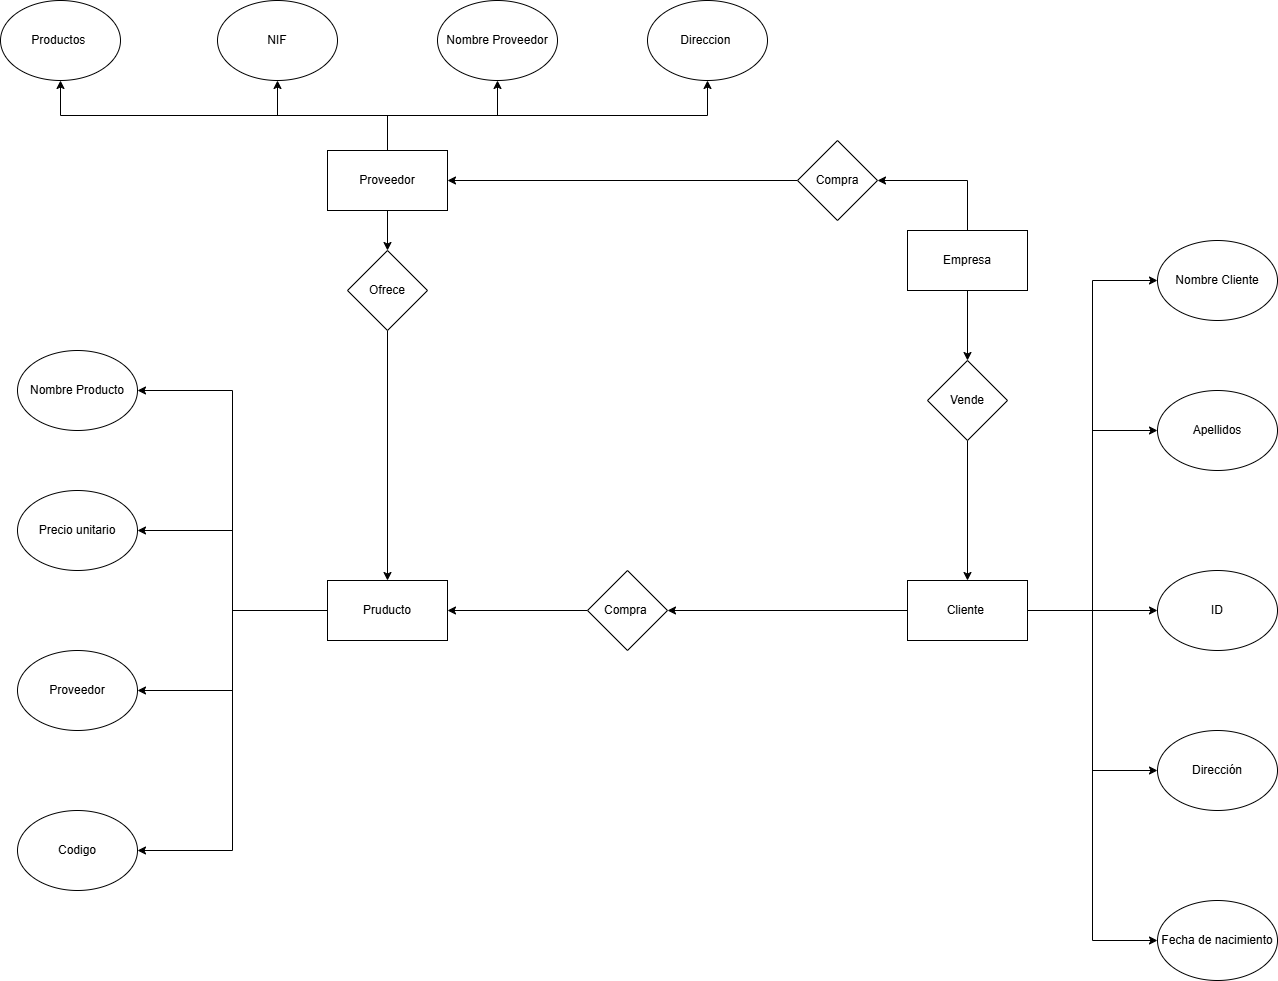

The diagram above was exported from draw.io. Its source (the exported page's mxGraphModel, read from the mxfile embedded in the PNG):
<mxGraphModel dx="2911" dy="1192" grid="1" gridSize="10" guides="1" tooltips="1" connect="1" arrows="1" fold="1" page="1" pageScale="1" pageWidth="827" pageHeight="1169" math="0" shadow="0">
  <root>
    <mxCell id="0" />
    <mxCell id="1" parent="0" />
    <mxCell id="9BDpHSqJsbnzP7-jWZ_0-35" edge="1" parent="1" source="9BDpHSqJsbnzP7-jWZ_0-1" style="edgeStyle=orthogonalEdgeStyle;rounded=0;orthogonalLoop=1;jettySize=auto;html=1;entryX=1;entryY=0.5;entryDx=0;entryDy=0;" target="9BDpHSqJsbnzP7-jWZ_0-33">
      <mxGeometry relative="1" as="geometry" />
    </mxCell>
    <mxCell id="9BDpHSqJsbnzP7-jWZ_0-36" edge="1" parent="1" source="9BDpHSqJsbnzP7-jWZ_0-1" style="edgeStyle=orthogonalEdgeStyle;rounded=0;orthogonalLoop=1;jettySize=auto;html=1;" target="9BDpHSqJsbnzP7-jWZ_0-7" value="">
      <mxGeometry relative="1" as="geometry" />
    </mxCell>
    <mxCell id="9BDpHSqJsbnzP7-jWZ_0-37" edge="1" parent="1" source="9BDpHSqJsbnzP7-jWZ_0-1" style="edgeStyle=orthogonalEdgeStyle;rounded=0;orthogonalLoop=1;jettySize=auto;html=1;entryX=0;entryY=0.5;entryDx=0;entryDy=0;" target="9BDpHSqJsbnzP7-jWZ_0-2">
      <mxGeometry relative="1" as="geometry" />
    </mxCell>
    <mxCell id="9BDpHSqJsbnzP7-jWZ_0-38" edge="1" parent="1" source="9BDpHSqJsbnzP7-jWZ_0-1" style="edgeStyle=orthogonalEdgeStyle;rounded=0;orthogonalLoop=1;jettySize=auto;html=1;entryX=0;entryY=0.5;entryDx=0;entryDy=0;" target="9BDpHSqJsbnzP7-jWZ_0-8">
      <mxGeometry relative="1" as="geometry" />
    </mxCell>
    <mxCell id="9BDpHSqJsbnzP7-jWZ_0-39" edge="1" parent="1" source="9BDpHSqJsbnzP7-jWZ_0-1" style="edgeStyle=orthogonalEdgeStyle;rounded=0;orthogonalLoop=1;jettySize=auto;html=1;entryX=0;entryY=0.5;entryDx=0;entryDy=0;" target="9BDpHSqJsbnzP7-jWZ_0-9">
      <mxGeometry relative="1" as="geometry" />
    </mxCell>
    <mxCell id="9BDpHSqJsbnzP7-jWZ_0-40" edge="1" parent="1" source="9BDpHSqJsbnzP7-jWZ_0-1" style="edgeStyle=orthogonalEdgeStyle;rounded=0;orthogonalLoop=1;jettySize=auto;html=1;entryX=0;entryY=0.5;entryDx=0;entryDy=0;" target="9BDpHSqJsbnzP7-jWZ_0-10">
      <mxGeometry relative="1" as="geometry" />
    </mxCell>
    <mxCell id="9BDpHSqJsbnzP7-jWZ_0-1" parent="1" style="rounded=0;whiteSpace=wrap;html=1;" value="Cliente&amp;nbsp;" vertex="1">
      <mxGeometry height="60" width="120" x="80" y="620" as="geometry" />
    </mxCell>
    <mxCell id="9BDpHSqJsbnzP7-jWZ_0-2" parent="1" style="ellipse;whiteSpace=wrap;html=1;" value="Nombre Cliente" vertex="1">
      <mxGeometry height="80" width="120" x="330" y="280" as="geometry" />
    </mxCell>
    <mxCell id="9BDpHSqJsbnzP7-jWZ_0-29" edge="1" parent="1" source="9BDpHSqJsbnzP7-jWZ_0-3" style="edgeStyle=orthogonalEdgeStyle;rounded=0;orthogonalLoop=1;jettySize=auto;html=1;exitX=0;exitY=0.5;exitDx=0;exitDy=0;entryX=1;entryY=0.5;entryDx=0;entryDy=0;" target="9BDpHSqJsbnzP7-jWZ_0-11">
      <mxGeometry relative="1" as="geometry" />
    </mxCell>
    <mxCell id="9BDpHSqJsbnzP7-jWZ_0-30" edge="1" parent="1" source="9BDpHSqJsbnzP7-jWZ_0-3" style="edgeStyle=orthogonalEdgeStyle;rounded=0;orthogonalLoop=1;jettySize=auto;html=1;entryX=1;entryY=0.5;entryDx=0;entryDy=0;" target="9BDpHSqJsbnzP7-jWZ_0-12">
      <mxGeometry relative="1" as="geometry" />
    </mxCell>
    <mxCell id="9BDpHSqJsbnzP7-jWZ_0-31" edge="1" parent="1" source="9BDpHSqJsbnzP7-jWZ_0-3" style="edgeStyle=orthogonalEdgeStyle;rounded=0;orthogonalLoop=1;jettySize=auto;html=1;entryX=1;entryY=0.5;entryDx=0;entryDy=0;" target="9BDpHSqJsbnzP7-jWZ_0-13">
      <mxGeometry relative="1" as="geometry" />
    </mxCell>
    <mxCell id="9BDpHSqJsbnzP7-jWZ_0-32" edge="1" parent="1" source="9BDpHSqJsbnzP7-jWZ_0-3" style="edgeStyle=orthogonalEdgeStyle;rounded=0;orthogonalLoop=1;jettySize=auto;html=1;entryX=1;entryY=0.5;entryDx=0;entryDy=0;" target="9BDpHSqJsbnzP7-jWZ_0-14">
      <mxGeometry relative="1" as="geometry" />
    </mxCell>
    <mxCell id="9BDpHSqJsbnzP7-jWZ_0-3" parent="1" style="rounded=0;whiteSpace=wrap;html=1;" value="Pruducto" vertex="1">
      <mxGeometry height="60" width="120" x="-500" y="620" as="geometry" />
    </mxCell>
    <mxCell id="9BDpHSqJsbnzP7-jWZ_0-21" edge="1" parent="1" source="9BDpHSqJsbnzP7-jWZ_0-4" style="edgeStyle=orthogonalEdgeStyle;rounded=0;orthogonalLoop=1;jettySize=auto;html=1;exitX=0.5;exitY=0;exitDx=0;exitDy=0;entryX=0.5;entryY=1;entryDx=0;entryDy=0;" target="9BDpHSqJsbnzP7-jWZ_0-15">
      <mxGeometry relative="1" as="geometry" />
    </mxCell>
    <mxCell id="9BDpHSqJsbnzP7-jWZ_0-22" edge="1" parent="1" source="9BDpHSqJsbnzP7-jWZ_0-4" style="edgeStyle=orthogonalEdgeStyle;rounded=0;orthogonalLoop=1;jettySize=auto;html=1;exitX=0.5;exitY=0;exitDx=0;exitDy=0;entryX=0.5;entryY=1;entryDx=0;entryDy=0;" target="9BDpHSqJsbnzP7-jWZ_0-18">
      <mxGeometry relative="1" as="geometry" />
    </mxCell>
    <mxCell id="9BDpHSqJsbnzP7-jWZ_0-23" edge="1" parent="1" source="9BDpHSqJsbnzP7-jWZ_0-4" style="edgeStyle=orthogonalEdgeStyle;rounded=0;orthogonalLoop=1;jettySize=auto;html=1;exitX=0.5;exitY=0;exitDx=0;exitDy=0;entryX=0.5;entryY=1;entryDx=0;entryDy=0;" target="9BDpHSqJsbnzP7-jWZ_0-16">
      <mxGeometry relative="1" as="geometry" />
    </mxCell>
    <mxCell id="9BDpHSqJsbnzP7-jWZ_0-24" edge="1" parent="1" source="9BDpHSqJsbnzP7-jWZ_0-4" style="edgeStyle=orthogonalEdgeStyle;rounded=0;orthogonalLoop=1;jettySize=auto;html=1;exitX=0.5;exitY=0;exitDx=0;exitDy=0;entryX=0.5;entryY=1;entryDx=0;entryDy=0;" target="9BDpHSqJsbnzP7-jWZ_0-17">
      <mxGeometry relative="1" as="geometry" />
    </mxCell>
    <mxCell id="9BDpHSqJsbnzP7-jWZ_0-28" edge="1" parent="1" source="9BDpHSqJsbnzP7-jWZ_0-4" style="edgeStyle=orthogonalEdgeStyle;rounded=0;orthogonalLoop=1;jettySize=auto;html=1;exitX=0.5;exitY=1;exitDx=0;exitDy=0;entryX=0.5;entryY=0;entryDx=0;entryDy=0;" target="9BDpHSqJsbnzP7-jWZ_0-25">
      <mxGeometry relative="1" as="geometry" />
    </mxCell>
    <mxCell id="9BDpHSqJsbnzP7-jWZ_0-4" parent="1" style="rounded=0;whiteSpace=wrap;html=1;" value="Proveedor" vertex="1">
      <mxGeometry height="60" width="120" x="-500" y="190" as="geometry" />
    </mxCell>
    <mxCell id="9BDpHSqJsbnzP7-jWZ_0-7" parent="1" style="ellipse;whiteSpace=wrap;html=1;" value="ID" vertex="1">
      <mxGeometry height="80" width="120" x="330" y="610" as="geometry" />
    </mxCell>
    <mxCell id="9BDpHSqJsbnzP7-jWZ_0-8" parent="1" style="ellipse;whiteSpace=wrap;html=1;" value="Apellidos" vertex="1">
      <mxGeometry height="80" width="120" x="330" y="430" as="geometry" />
    </mxCell>
    <mxCell id="9BDpHSqJsbnzP7-jWZ_0-9" parent="1" style="ellipse;whiteSpace=wrap;html=1;" value="Dirección" vertex="1">
      <mxGeometry height="80" width="120" x="330" y="770" as="geometry" />
    </mxCell>
    <mxCell id="9BDpHSqJsbnzP7-jWZ_0-10" parent="1" style="ellipse;whiteSpace=wrap;html=1;" value="Fecha de nacimiento" vertex="1">
      <mxGeometry height="80" width="120" x="330" y="940" as="geometry" />
    </mxCell>
    <mxCell id="9BDpHSqJsbnzP7-jWZ_0-11" parent="1" style="ellipse;whiteSpace=wrap;html=1;" value="Nombre Producto" vertex="1">
      <mxGeometry height="80" width="120" x="-810" y="390" as="geometry" />
    </mxCell>
    <mxCell id="9BDpHSqJsbnzP7-jWZ_0-12" parent="1" style="ellipse;whiteSpace=wrap;html=1;" value="Codigo" vertex="1">
      <mxGeometry height="80" width="120" x="-810" y="850" as="geometry" />
    </mxCell>
    <mxCell id="9BDpHSqJsbnzP7-jWZ_0-13" parent="1" style="ellipse;whiteSpace=wrap;html=1;" value="Precio unitario" vertex="1">
      <mxGeometry height="80" width="120" x="-810" y="530" as="geometry" />
    </mxCell>
    <mxCell id="9BDpHSqJsbnzP7-jWZ_0-14" parent="1" style="ellipse;whiteSpace=wrap;html=1;" value="Proveedor" vertex="1">
      <mxGeometry height="80" width="120" x="-810" y="690" as="geometry" />
    </mxCell>
    <mxCell id="9BDpHSqJsbnzP7-jWZ_0-15" parent="1" style="ellipse;whiteSpace=wrap;html=1;" value="Productos&amp;nbsp;" vertex="1">
      <mxGeometry height="80" width="120" x="-827" y="40" as="geometry" />
    </mxCell>
    <mxCell id="9BDpHSqJsbnzP7-jWZ_0-16" parent="1" style="ellipse;whiteSpace=wrap;html=1;" value="NIF" vertex="1">
      <mxGeometry height="80" width="120" x="-610" y="40" as="geometry" />
    </mxCell>
    <mxCell id="9BDpHSqJsbnzP7-jWZ_0-17" parent="1" style="ellipse;whiteSpace=wrap;html=1;" value="Nombre Proveedor" vertex="1">
      <mxGeometry height="80" width="120" x="-390" y="40" as="geometry" />
    </mxCell>
    <mxCell id="9BDpHSqJsbnzP7-jWZ_0-18" parent="1" style="ellipse;whiteSpace=wrap;html=1;" value="Direccion&amp;nbsp;" vertex="1">
      <mxGeometry height="80" width="120" x="-180" y="40" as="geometry" />
    </mxCell>
    <mxCell id="9BDpHSqJsbnzP7-jWZ_0-27" edge="1" parent="1" source="9BDpHSqJsbnzP7-jWZ_0-25" style="edgeStyle=orthogonalEdgeStyle;rounded=0;orthogonalLoop=1;jettySize=auto;html=1;exitX=0.5;exitY=1;exitDx=0;exitDy=0;entryX=0.5;entryY=0;entryDx=0;entryDy=0;" target="9BDpHSqJsbnzP7-jWZ_0-3">
      <mxGeometry relative="1" as="geometry" />
    </mxCell>
    <mxCell id="9BDpHSqJsbnzP7-jWZ_0-25" parent="1" style="rhombus;whiteSpace=wrap;html=1;" value="Ofrece" vertex="1">
      <mxGeometry height="80" width="80" x="-480" y="290" as="geometry" />
    </mxCell>
    <mxCell id="9BDpHSqJsbnzP7-jWZ_0-34" edge="1" parent="1" source="9BDpHSqJsbnzP7-jWZ_0-33" style="edgeStyle=orthogonalEdgeStyle;rounded=0;orthogonalLoop=1;jettySize=auto;html=1;entryX=1;entryY=0.5;entryDx=0;entryDy=0;" target="9BDpHSqJsbnzP7-jWZ_0-3">
      <mxGeometry relative="1" as="geometry" />
    </mxCell>
    <mxCell id="9BDpHSqJsbnzP7-jWZ_0-33" parent="1" style="rhombus;whiteSpace=wrap;html=1;" value="Compra&amp;nbsp;" vertex="1">
      <mxGeometry height="80" width="80" x="-240" y="610" as="geometry" />
    </mxCell>
    <mxCell id="9BDpHSqJsbnzP7-jWZ_0-54" edge="1" parent="1" source="9BDpHSqJsbnzP7-jWZ_0-41" style="edgeStyle=orthogonalEdgeStyle;rounded=0;orthogonalLoop=1;jettySize=auto;html=1;entryX=1;entryY=0.5;entryDx=0;entryDy=0;" target="9BDpHSqJsbnzP7-jWZ_0-4">
      <mxGeometry relative="1" as="geometry" />
    </mxCell>
    <mxCell id="9BDpHSqJsbnzP7-jWZ_0-41" parent="1" style="rhombus;whiteSpace=wrap;html=1;rounded=0;" value="Compra" vertex="1">
      <mxGeometry height="80" width="80" x="-30" y="180" as="geometry" />
    </mxCell>
    <mxCell id="9BDpHSqJsbnzP7-jWZ_0-47" edge="1" parent="1" source="9BDpHSqJsbnzP7-jWZ_0-43" style="edgeStyle=orthogonalEdgeStyle;rounded=0;orthogonalLoop=1;jettySize=auto;html=1;" target="9BDpHSqJsbnzP7-jWZ_0-46" value="">
      <mxGeometry relative="1" as="geometry" />
    </mxCell>
    <mxCell id="9BDpHSqJsbnzP7-jWZ_0-51" edge="1" parent="1" source="9BDpHSqJsbnzP7-jWZ_0-43" style="edgeStyle=orthogonalEdgeStyle;rounded=0;orthogonalLoop=1;jettySize=auto;html=1;exitX=0.5;exitY=0;exitDx=0;exitDy=0;entryX=1;entryY=0.5;entryDx=0;entryDy=0;" target="9BDpHSqJsbnzP7-jWZ_0-41">
      <mxGeometry relative="1" as="geometry" />
    </mxCell>
    <mxCell id="9BDpHSqJsbnzP7-jWZ_0-43" parent="1" style="whiteSpace=wrap;html=1;rounded=0;" value="Empresa" vertex="1">
      <mxGeometry height="60" width="120" x="80" y="270" as="geometry" />
    </mxCell>
    <mxCell id="9BDpHSqJsbnzP7-jWZ_0-53" edge="1" parent="1" source="9BDpHSqJsbnzP7-jWZ_0-46" style="edgeStyle=orthogonalEdgeStyle;rounded=0;orthogonalLoop=1;jettySize=auto;html=1;exitX=0.5;exitY=1;exitDx=0;exitDy=0;" target="9BDpHSqJsbnzP7-jWZ_0-1">
      <mxGeometry relative="1" as="geometry" />
    </mxCell>
    <mxCell id="9BDpHSqJsbnzP7-jWZ_0-46" parent="1" style="rhombus;whiteSpace=wrap;html=1;rounded=0;" value="Vende" vertex="1">
      <mxGeometry height="80" width="80" x="100" y="400" as="geometry" />
    </mxCell>
  </root>
</mxGraphModel>